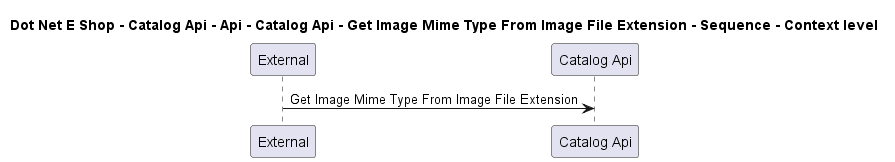

The diagram above was rendered by PlantUML. Its source (embedded in the PNG):
@startuml

title Dot Net E Shop - Catalog Api - Api - Catalog Api - Get Image Mime Type From Image File Extension - Sequence - Context level

participant "External" as C4InterFlow.SoftwareSystems.ExternalSystem
participant "Catalog Api" as DotNetEShop.SoftwareSystems.CatalogApi

C4InterFlow.SoftwareSystems.ExternalSystem -> DotNetEShop.SoftwareSystems.CatalogApi : Get Image Mime Type From Image File Extension


@enduml